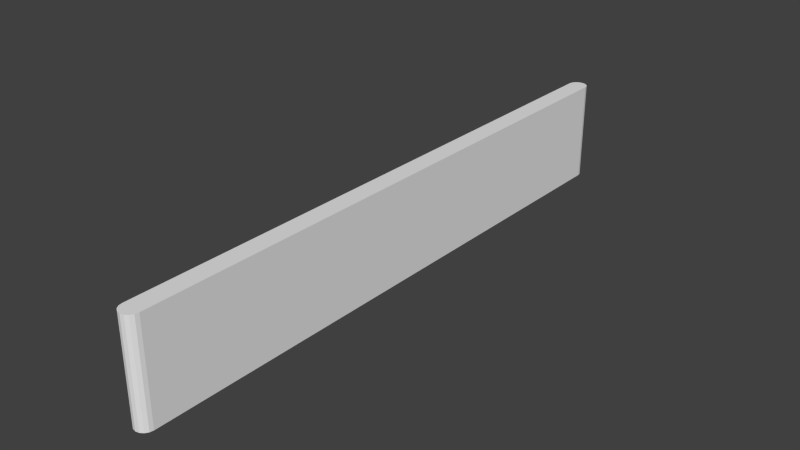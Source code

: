 # Source: Checkpoint_C_Banner.blend  (saved by Blender 2.76.0; exported with 4.5.12 LTS)
import bpy
from mathutils import Matrix  # noqa: F401  (used for matrix-valued properties, if any)

bpy.ops.wm.read_factory_settings(use_empty=True)
scene = bpy.context.scene
scene.name = 'Scene'

# ---- collections
col_collection_1 = bpy.data.collections.new('Collection 1'); scene.collection.children.link(col_collection_1)

# ---- materials (node trees are filled in below, after node groups)
mat_material_004 = bpy.data.materials.new('Material.004')
mat_material_004.alpha_threshold = 0.0
mat_material_004.use_transparent_shadow = False
mat_material_004.roughness = 0.5
mat_material_004.line_color = (0.0, 0.0, 0.0, 1.0)
mat_material_005 = bpy.data.materials.new('Material.005')
mat_material_005.alpha_threshold = 0.0
mat_material_005.use_transparent_shadow = False
mat_material_005.roughness = 0.5
mat_material_005.line_color = (0.0, 0.0, 0.0, 1.0)
mat_material_002 = bpy.data.materials.new('Material.002')
mat_material_002.alpha_threshold = 0.0
mat_material_002.use_transparent_shadow = False
mat_material_002.roughness = 0.5
mat_material_002.line_color = (0.0, 0.0, 0.0, 1.0)
mat_material_003 = bpy.data.materials.new('Material.003')
mat_material_003.alpha_threshold = 0.0
mat_material_003.use_transparent_shadow = False
mat_material_003.roughness = 0.5
mat_material_003.line_color = (0.0, 0.0, 0.0, 1.0)

# ---- material node trees

# ---- world
world_world = bpy.data.worlds.new('World'); scene.world = world_world
world_world.color = (0.05088, 0.05088, 0.05088)
world_world.use_sun_shadow = False
world_world.sun_shadow_jitter_overblur = 0.0
world_world.cycles.sampling_method = 'MANUAL'
world_world.cycles.sample_map_resolution = 256

# ---- meshes
me_cube_007 = bpy.data.meshes.new('Cube.007')
me_cube_007.from_pydata([(-1.755e-05, 8.164, 1.155), (-0.1001, 8.144, 1.155), (-0.1849, 8.087, 1.155), (-0.2416, 8.003, 1.155), (-0.2615, 7.902, 1.155), (0.2615, 7.902, 1.155), (0.2416, 8.003, 1.155), (0.1849, 8.087, 1.155), (0.1001, 8.144, 1.155), (-1.117e-05, 8.164, -1.593), (0.1001, 8.144, -1.593), (-0.1001, 8.144, -1.593), (-0.1849, 8.087, -1.593), (-0.2416, 8.003, -1.593), (-0.2615, 7.902, -1.593), (0.2615, 7.902, -1.593), (0.2416, 8.003, -1.593), (0.1849, 8.087, -1.593), (-0.2615, -7.994, 1.155), (-0.2416, -8.094, 1.155), (-0.1849, -8.179, 1.155), (-0.1001, -8.235, 1.155), (-1.751e-05, -8.255, 1.155), (0.1001, -8.235, 1.155), (0.1849, -8.179, 1.155), (0.2416, -8.094, 1.155), (0.2615, -7.994, 1.155), (-0.2615, -7.994, -1.593), (-0.2416, -8.094, -1.593), (-0.1849, -8.179, -1.593), (-0.1001, -8.235, -1.593), (-1.113e-05, -8.255, -1.593), (0.1001, -8.235, -1.593), (0.1849, -8.179, -1.593), (0.2416, -8.094, -1.593), (0.2615, -7.994, -1.593), (-0.2516, -8.044, 1.155), (-0.2133, -8.136, 1.155), (-0.1425, -8.207, 1.155), (-0.05005, -8.245, 1.155), (0.05002, -8.245, 1.155), (0.1425, -8.207, 1.155), (0.2132, -8.136, 1.155), (0.2515, -8.044, 1.155)], [], [(0, 1, 2, 3, 4, 5, 6, 7, 8), (9, 0, 8, 10), (11, 1, 0, 9), (12, 2, 1, 11), (13, 3, 2, 12), (14, 4, 3, 13), (16, 6, 5, 15), (17, 7, 6, 16), (10, 8, 7, 17), (10, 17, 16, 15, 14, 13, 12, 11, 9), (22, 40, 23, 41, 24, 42, 25, 43, 26, 18, 36, 19, 37, 20, 38, 21, 39), (5, 26, 35, 15), (28, 19, 36, 18, 27), (29, 20, 37, 19, 28), (30, 21, 38, 20, 29), (31, 22, 39, 21, 30), (32, 23, 40, 22, 31), (33, 24, 41, 23, 32), (34, 25, 42, 24, 33), (35, 26, 43, 25, 34), (4, 18, 26, 5), (15, 35, 27, 14), (14, 27, 18, 4), (27, 35, 34, 33, 32, 31, 30, 29, 28)])
me_cube_007.polygons.foreach_set('material_index', [2, 2, 2, 2, 2, 2, 2, 2, 2, 2, 0, 2, 0, 0, 0, 0, 0, 0, 0, 0, 2, 2, 2, 0])
me_cube_007.materials.append(mat_material_004)
me_cube_007.materials.append(mat_material_005)
me_cube_007.materials.append(mat_material_002)
me_cube_007.materials.append(mat_material_003)
me_cube_007.use_remesh_preserve_volume = False
me_cube_007.use_remesh_preserve_attributes = False
me_cube_007.use_mirror_vertex_groups = False
me_cube_007.update()

# ---- objects
ob_banner = bpy.data.objects.new('Banner', me_cube_007)

# ---- transforms, parenting, visibility, modifiers, constraints
ob_banner.location = (0.0, 0.0, 0.0)
ob_banner.lock_rotations_4d = False
ob_banner.empty_display_type = 'ARROWS'
ob_banner.lineart.crease_threshold = 0.0

# ---- collection membership
col_collection_1.objects.link(ob_banner)

# ---- scene / render settings (as saved in the file)
scene.frame_start = 1; scene.frame_end = 250; scene.frame_set(1)
scene.render.engine = 'BLENDER_EEVEE_NEXT'
scene.render.resolution_percentage = 50
scene.render.dither_intensity = 0.0
scene.cycles.use_denoising = False
scene.cycles.samples = 10
scene.cycles.sampling_pattern = 'TABULATED_SOBOL'
scene.cycles.light_sampling_threshold = 0.0
scene.cycles.use_adaptive_sampling = False
scene.cycles.use_light_tree = False
scene.cycles.blur_glossy = 0.0
scene.cycles.pixel_filter_type = 'GAUSSIAN'
scene.cycles.sample_clamp_indirect = 0.0
scene.view_settings.view_transform = 'Standard'
bpy.context.view_layer.update()

# ---- added for rendering (the .blend has no active camera and no usable light): camera, sun
cam_auto = bpy.data.cameras.new('AutoCamera')
cam_auto.lens = 50.0
cam_auto.sensor_width = 36.0
cam_auto.clip_end = 1000.0
ob_auto_camera = bpy.data.objects.new('AutoCamera', cam_auto)
scene.collection.objects.link(ob_auto_camera)
ob_auto_camera.location = (15.4104, -18.5381, 12.1093)
ob_auto_camera.rotation_euler = (1.09748, -7.21219e-08, 0.694738)
scene.camera = ob_auto_camera
light_auto_sun = bpy.data.lights.new('AutoSun', 'SUN')
light_auto_sun.energy = 3.0
light_auto_sun.angle = 0.0523599
ob_auto_sun = bpy.data.objects.new('AutoSun', light_auto_sun)
scene.collection.objects.link(ob_auto_sun)
ob_auto_sun.rotation_euler = (0.872665, 0.174533, 0.523599)
bpy.context.view_layer.update()
